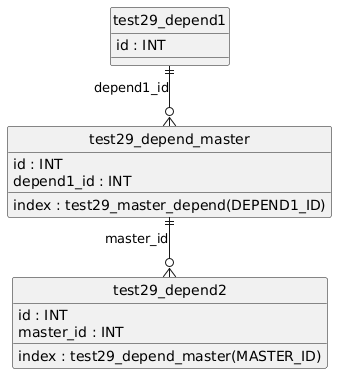

The diagram above was rendered by PlantUML. Its source (embedded in the PNG):
@startuml
hide circle
skinparam linetype ortho

entity "test29_depend1" as test29_depend1 {
  id : INT
}

entity "test29_depend_master" as test29_depend_master {
  id : INT
  depend1_id : INT
  index : test29_master_depend(DEPEND1_ID)
}

entity "test29_depend2" as test29_depend2 {
  id : INT
  master_id : INT
  index : test29_depend_master(MASTER_ID)
}

test29_depend1 ||--o{ test29_depend_master : "depend1_id"
test29_depend_master ||--o{ test29_depend2 : "master_id"
@enduml